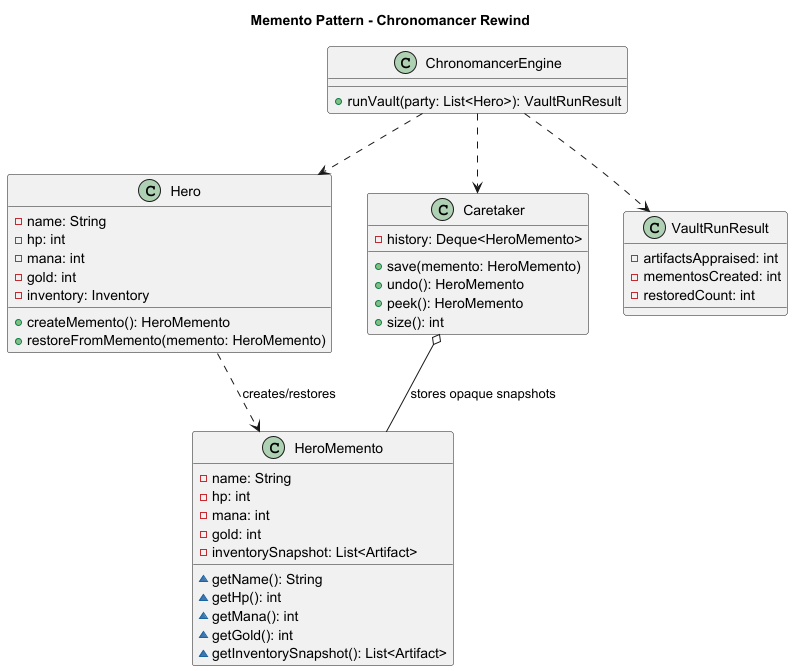

The diagram above was rendered by PlantUML. Its source (embedded in the PNG):
@startuml
title Memento Pattern - Chronomancer Rewind

class Hero {
  -name: String
  -hp: int
  -mana: int
  -gold: int
  -inventory: Inventory
  +createMemento(): HeroMemento
  +restoreFromMemento(memento: HeroMemento)
}

class HeroMemento {
  -name: String
  -hp: int
  -mana: int
  -gold: int
  -inventorySnapshot: List<Artifact>
  ~getName(): String
  ~getHp(): int
  ~getMana(): int
  ~getGold(): int
  ~getInventorySnapshot(): List<Artifact>
}

class Caretaker {
  -history: Deque<HeroMemento>
  +save(memento: HeroMemento)
  +undo(): HeroMemento
  +peek(): HeroMemento
  +size(): int
}

class ChronomancerEngine {
  +runVault(party: List<Hero>): VaultRunResult
}

class VaultRunResult {
  -artifactsAppraised: int
  -mementosCreated: int
  -restoredCount: int
}

Hero ..> HeroMemento : creates/restores
Caretaker o-- HeroMemento : stores opaque snapshots
ChronomancerEngine ..> Hero
ChronomancerEngine ..> Caretaker
ChronomancerEngine ..> VaultRunResult
@enduml